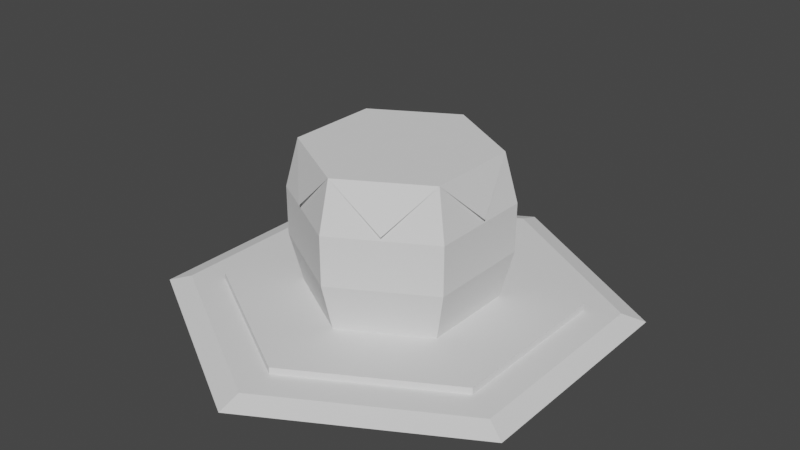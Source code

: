 # Source: workbench.blend  (saved by Blender 3.6.11; exported with 4.5.12 LTS)
import bpy
from mathutils import Matrix  # noqa: F401  (used for matrix-valued properties, if any)

bpy.ops.wm.read_factory_settings(use_empty=True)
scene = bpy.context.scene
scene.name = 'Scene'

# ---- collections
col_collection_1 = bpy.data.collections.new('Collection 1'); scene.collection.children.link(col_collection_1)

# ---- world
world_world = bpy.data.worlds.new('World'); scene.world = world_world
world_world.use_nodes = True; world_world.node_tree.nodes.clear()
_N = world_world.node_tree.nodes; _L = world_world.node_tree.links
n0 = _N.new('ShaderNodeOutputWorld'); n0.name = 'World Output'; n0.location = (300, 300)
n1 = _N.new('ShaderNodeBackground'); n1.name = 'Background'; n1.location = (10, 300)
n1.inputs[0].default_value = (0.05088, 0.05088, 0.05088, 1.0)
_L.new(n1.outputs[0], n0.inputs[0])
n0.is_active_output = True
world_world.color = (0.05088, 0.05088, 0.05088)
world_world.use_sun_shadow = False
world_world.sun_shadow_jitter_overblur = 0.0

# ---- meshes
me_cylinder_002 = bpy.data.meshes.new('Cylinder.002')
me_cylinder_002.from_pydata([(0.0, 1.0, -0.005), (0.0, 1.0, 0.005), (0.866, 0.5, -0.005), (0.866, 0.5, 0.005), (0.866, -0.5, -0.005), (0.866, -0.5, 0.005), (0.0, -1.0, -0.005), (0.0, -1.0, 0.005), (-0.866, -0.5, -0.005), (-0.866, -0.5, 0.005), (-0.866, 0.5, -0.005), (-0.866, 0.5, 0.005)], [], [(0, 1, 3, 2), (2, 3, 5, 4), (4, 5, 7, 6), (6, 7, 9, 8), (3, 1, 11, 9, 7, 5), (8, 9, 11, 10), (10, 11, 1, 0)])
_ca = me_cylinder_002.color_attributes.new('Col', 'BYTE_COLOR', 'CORNER')
_ca.data.foreach_set('color', [0.9131, 0.8469, 0.2705, 1.0, 0.9131, 0.8469, 0.2705, 1.0, 0.9131, 0.8469, 0.2705, 1.0, 0.9131, 0.8469, 0.2705, 1.0, 0.9131, 0.8469, 0.2705, 1.0, 0.9131, 0.8469, 0.2705, 1.0, 0.9131, 0.8469, 0.2705, 1.0, 0.9131, 0.8469, 0.2705, 1.0, 0.9131, 0.8469, 0.2705, 1.0, 0.9131, 0.8469, 0.2705, 1.0, 0.9131, 0.8469, 0.2705, 1.0, 0.9131, 0.8469, 0.2705, 1.0, 0.9131, 0.8469, 0.2705, 1.0, 0.9131, 0.8469, 0.2705, 1.0, 0.9131, 0.8469, 0.2705, 1.0, 0.9131, 0.8469, 0.2705, 1.0, 0.9131, 0.8469, 0.2705, 1.0, 0.9131, 0.8469, 0.2705, 1.0, 0.9131, 0.8469, 0.2705, 1.0, 0.9131, 0.8469, 0.2705, 1.0, 0.9131, 0.8469, 0.2705, 1.0, 0.9131, 0.8469, 0.2705, 1.0, 0.9131, 0.8469, 0.2705, 1.0, 0.9131, 0.8469, 0.2705, 1.0, 0.9131, 0.8469, 0.2705, 1.0, 0.9131, 0.8469, 0.2705, 1.0, 0.9131, 0.8469, 0.2705, 1.0, 0.9131, 0.8469, 0.2705, 1.0, 0.9131, 0.8469, 0.2705, 1.0, 0.9131, 0.8469, 0.2705, 1.0])
me_cylinder_002.update()
me_cylinder_003 = bpy.data.meshes.new('Cylinder.003')
me_cylinder_003.from_pydata([(0.0, 1.0, -0.005), (0.0, 0.9, 0.005), (0.866, 0.5, -0.005), (0.7794, 0.45, 0.005), (0.866, -0.5, -0.005), (0.7794, -0.45, 0.005), (0.0, -1.0, -0.005), (0.0, -0.9, 0.005), (-0.866, -0.5, -0.005), (-0.7794, -0.45, 0.005), (-0.866, 0.5, -0.005), (-0.7794, 0.45, 0.005)], [], [(0, 1, 3, 2), (2, 3, 5, 4), (4, 5, 7, 6), (6, 7, 9, 8), (3, 1, 11, 9, 7, 5), (8, 9, 11, 10), (10, 11, 1, 0)])
_ca = me_cylinder_003.color_attributes.new('Col', 'BYTE_COLOR', 'CORNER')
_ca.data.foreach_set('color', [0.1559, 0.4851, 0.2016, 1.0, 0.1559, 0.4851, 0.2016, 1.0, 0.1559, 0.4851, 0.2016, 1.0, 0.1559, 0.4851, 0.2016, 1.0, 0.1559, 0.4851, 0.2016, 1.0, 0.1559, 0.4851, 0.2016, 1.0, 0.1559, 0.4851, 0.2016, 1.0, 0.1559, 0.4851, 0.2016, 1.0, 0.1559, 0.4851, 0.2016, 1.0, 0.1559, 0.4851, 0.2016, 1.0, 0.1559, 0.4851, 0.2016, 1.0, 0.1559, 0.4851, 0.2016, 1.0, 0.1559, 0.4851, 0.2016, 1.0, 0.1559, 0.4851, 0.2016, 1.0, 0.1559, 0.4851, 0.2016, 1.0, 0.1559, 0.4851, 0.2016, 1.0, 0.1559, 0.4851, 0.2016, 1.0, 0.1559, 0.4851, 0.2016, 1.0, 0.1559, 0.4851, 0.2016, 1.0, 0.1559, 0.4851, 0.2016, 1.0, 0.1559, 0.4851, 0.2016, 1.0, 0.1559, 0.4851, 0.2016, 1.0, 0.1559, 0.4851, 0.2016, 1.0, 0.1559, 0.4851, 0.2016, 1.0, 0.1559, 0.4851, 0.2016, 1.0, 0.1559, 0.4851, 0.2016, 1.0, 0.1559, 0.4851, 0.2016, 1.0, 0.1559, 0.4851, 0.2016, 1.0, 0.1559, 0.4851, 0.2016, 1.0, 0.1559, 0.4851, 0.2016, 1.0])
me_cylinder_003.update()
me_cylinder_005 = bpy.data.meshes.new('Cylinder.005')
me_cylinder_005.from_pydata([(-0.2343, 0.2708, -3.278e-07), (-0.1172, 0.3387, -3.278e-07), (-0.1174, 0.06767, -3.278e-07), (-0.2346, 0.1353, -3.278e-07), (-0.2172, 0.1453, -3.278e-07), (-0.1174, 0.08769, -3.278e-07), (-0.01724, 0.1455, -3.278e-07), (-0.01724, 0.2608, -3.278e-07), (-0.217, 0.2608, -3.278e-07), (-0.1172, 0.3186, -3.278e-07), (0.1173, 0.06759, -3.278e-07), (-0.0002169, -0.1355, -3.278e-07), (-0.1174, -0.06785, -3.278e-07), (-0.1001, -0.05785, -3.278e-07), (-0.0002136, -0.1155, -3.278e-07), (0.09994, -0.05772, -3.278e-07), (0.09994, 0.05759, -3.278e-07), (-0.0998, 0.05759, -3.278e-07), (-2.943e-05, 0.1155, -3.278e-07), (0.0001902, 0.2707, -3.278e-07), (0.2346, 0.2707, -3.278e-07), (0.1173, 0.3386, -3.278e-07), (-0.0001069, 0.1352, -3.278e-07), (0.01726, 0.1452, -3.278e-07), (0.1171, 0.0876, -3.278e-07), (0.2172, 0.1454, -3.278e-07), (0.2172, 0.2607, -3.278e-07), (0.01751, 0.2607, -3.278e-07), (0.1173, 0.3186, -3.278e-07), (0.3519, -0.06762, -3.278e-07), (0.3519, 0.06771, -3.278e-07), (0.2346, 0.1356, -3.278e-07), (0.2344, -0.1354, -3.278e-07), (0.1172, -0.06774, -3.278e-07), (0.1346, -0.05774, -3.278e-07), (0.2344, -0.1154, -3.278e-07), (0.3346, -0.0576, -3.278e-07), (0.3346, 0.05771, -3.278e-07), (0.1348, 0.05771, -3.278e-07), (0.2346, 0.1156, -3.278e-07), (0.2346, -0.2707, -3.278e-07), (0.1171, -0.3385, -3.278e-07), (0.01725, -0.2608, -3.278e-07), (0.1171, -0.3184, -3.278e-07), (0.2172, -0.2607, -3.278e-07), (0.2172, -0.1453, -3.278e-07), (0.01751, -0.1453, -3.278e-07), (0.1173, -0.08749, -3.278e-07), (-0.2345, -0.1355, -3.278e-07), (-6.903e-05, -0.2708, -3.278e-07), (-0.1176, -0.3386, -3.278e-07), (-0.2348, -0.2709, -3.278e-07), (-0.2174, -0.2609, -3.278e-07), (-0.1176, -0.3185, -3.278e-07), (-0.01741, -0.2608, -3.278e-07), (-0.01741, -0.1455, -3.278e-07), (-0.2171, -0.1455, -3.278e-07), (-0.1174, -0.0876, -3.278e-07), (-0.3515, 0.06774, -3.278e-07), (-0.3518, -0.06771, -3.278e-07), (-0.3345, -0.05771, -3.278e-07), (-0.2346, -0.1154, -3.278e-07), (-0.1345, -0.05758, -3.278e-07), (-0.1345, 0.05773, -3.278e-07), (-0.3342, 0.05773, -3.278e-07), (-0.2344, 0.1156, -3.278e-07)], [], [(57, 55, 11, 14, 13, 12), (7, 6, 22, 19), (4, 8, 0, 3), (8, 9, 1, 0), (34, 38, 10, 16, 15, 33), (9, 7, 19, 1), (47, 45, 32, 35, 34, 33), (63, 62, 12, 13, 17, 2), (46, 47, 33, 15, 14, 11), (24, 23, 22, 18, 16, 10), (38, 39, 31, 25, 24, 10), (26, 25, 31, 20), (23, 27, 19, 22), (27, 28, 21, 19), (55, 54, 49, 42, 46, 11), (28, 26, 20, 21), (17, 18, 22, 6, 5, 2), (37, 36, 29, 30), (36, 35, 32, 29), (39, 37, 30, 31), (43, 42, 49, 41), (45, 44, 40, 32), (62, 61, 48, 56, 57, 12), (44, 43, 41, 40), (53, 52, 51, 50), (52, 56, 48, 51), (54, 53, 50, 49), (61, 60, 59, 48), (60, 64, 58, 59), (64, 65, 3, 58), (65, 63, 2, 5, 4, 3)])
_ca = me_cylinder_005.color_attributes.new('Col', 'BYTE_COLOR', 'CORNER')
_ca.data.foreach_set('color', [0.1384, 0.07819, 0.03689, 1.0, 0.1384, 0.07819, 0.03689, 1.0, 0.1384, 0.07819, 0.03689, 1.0, 0.1384, 0.07819, 0.03689, 1.0, 0.1384, 0.07819, 0.03689, 1.0, 0.1384, 0.07819, 0.03689, 1.0, 0.1384, 0.07819, 0.03689, 1.0, 0.1384, 0.07819, 0.03689, 1.0, 0.1384, 0.07819, 0.03689, 1.0, 0.1384, 0.07819, 0.03689, 1.0, 0.1384, 0.07819, 0.03689, 1.0, 0.1384, 0.07819, 0.03689, 1.0, 0.1384, 0.07819, 0.03689, 1.0, 0.1384, 0.07819, 0.03689, 1.0, 0.1384, 0.07819, 0.03689, 1.0, 0.1384, 0.07819, 0.03689, 1.0, 0.1384, 0.07819, 0.03689, 1.0, 0.1384, 0.07819, 0.03689, 1.0, 0.1384, 0.07819, 0.03689, 1.0, 0.1384, 0.07819, 0.03689, 1.0, 0.1384, 0.07819, 0.03689, 1.0, 0.1384, 0.07819, 0.03689, 1.0, 0.1384, 0.07819, 0.03689, 1.0, 0.1384, 0.07819, 0.03689, 1.0, 0.1384, 0.07819, 0.03689, 1.0, 0.1384, 0.07819, 0.03689, 1.0, 0.1384, 0.07819, 0.03689, 1.0, 0.1384, 0.07819, 0.03689, 1.0, 0.1384, 0.07819, 0.03689, 1.0, 0.1384, 0.07819, 0.03689, 1.0, 0.1384, 0.07819, 0.03689, 1.0, 0.1384, 0.07819, 0.03689, 1.0, 0.1384, 0.07819, 0.03689, 1.0, 0.1384, 0.07819, 0.03689, 1.0, 0.1384, 0.07819, 0.03689, 1.0, 0.1384, 0.07819, 0.03689, 1.0, 0.1384, 0.07819, 0.03689, 1.0, 0.1384, 0.07819, 0.03689, 1.0, 0.1384, 0.07819, 0.03689, 1.0, 0.1384, 0.07819, 0.03689, 1.0, 0.1384, 0.07819, 0.03689, 1.0, 0.1384, 0.07819, 0.03689, 1.0, 0.1384, 0.07819, 0.03689, 1.0, 0.1384, 0.07819, 0.03689, 1.0, 0.1384, 0.07819, 0.03689, 1.0, 0.1384, 0.07819, 0.03689, 1.0, 0.1384, 0.07819, 0.03689, 1.0, 0.1384, 0.07819, 0.03689, 1.0, 0.1384, 0.07819, 0.03689, 1.0, 0.1384, 0.07819, 0.03689, 1.0, 0.1384, 0.07819, 0.03689, 1.0, 0.1384, 0.07819, 0.03689, 1.0, 0.1384, 0.07819, 0.03689, 1.0, 0.1384, 0.07819, 0.03689, 1.0, 0.1384, 0.07819, 0.03689, 1.0, 0.1384, 0.07819, 0.03689, 1.0, 0.1384, 0.07819, 0.03689, 1.0, 0.1384, 0.07819, 0.03689, 1.0, 0.1384, 0.07819, 0.03689, 1.0, 0.1384, 0.07819, 0.03689, 1.0, 0.1384, 0.07819, 0.03689, 1.0, 0.1384, 0.07819, 0.03689, 1.0, 0.1384, 0.07819, 0.03689, 1.0, 0.1384, 0.07819, 0.03689, 1.0, 0.1384, 0.07819, 0.03689, 1.0, 0.1384, 0.07819, 0.03689, 1.0, 0.1384, 0.07819, 0.03689, 1.0, 0.1384, 0.07819, 0.03689, 1.0, 0.1384, 0.07819, 0.03689, 1.0, 0.1384, 0.07819, 0.03689, 1.0, 0.1384, 0.07819, 0.03689, 1.0, 0.1384, 0.07819, 0.03689, 1.0, 0.1384, 0.07819, 0.03689, 1.0, 0.1384, 0.07819, 0.03689, 1.0, 0.1384, 0.07819, 0.03689, 1.0, 0.1384, 0.07819, 0.03689, 1.0, 0.1384, 0.07819, 0.03689, 1.0, 0.1384, 0.07819, 0.03689, 1.0, 0.1384, 0.07819, 0.03689, 1.0, 0.1384, 0.07819, 0.03689, 1.0, 0.1384, 0.07819, 0.03689, 1.0, 0.1384, 0.07819, 0.03689, 1.0, 0.1384, 0.07819, 0.03689, 1.0, 0.1384, 0.07819, 0.03689, 1.0, 0.1384, 0.07819, 0.03689, 1.0, 0.1384, 0.07819, 0.03689, 1.0, 0.1384, 0.07819, 0.03689, 1.0, 0.1384, 0.07819, 0.03689, 1.0, 0.1384, 0.07819, 0.03689, 1.0, 0.1384, 0.07819, 0.03689, 1.0, 0.1384, 0.07819, 0.03689, 1.0, 0.1384, 0.07819, 0.03689, 1.0, 0.1384, 0.07819, 0.03689, 1.0, 0.1384, 0.07819, 0.03689, 1.0, 0.1384, 0.07819, 0.03689, 1.0, 0.1384, 0.07819, 0.03689, 1.0, 0.1384, 0.07819, 0.03689, 1.0, 0.1384, 0.07819, 0.03689, 1.0, 0.1384, 0.07819, 0.03689, 1.0, 0.1384, 0.07819, 0.03689, 1.0, 0.1384, 0.07819, 0.03689, 1.0, 0.1384, 0.07819, 0.03689, 1.0, 0.1384, 0.07819, 0.03689, 1.0, 0.1384, 0.07819, 0.03689, 1.0, 0.1384, 0.07819, 0.03689, 1.0, 0.1384, 0.07819, 0.03689, 1.0, 0.1384, 0.07819, 0.03689, 1.0, 0.1384, 0.07819, 0.03689, 1.0, 0.1384, 0.07819, 0.03689, 1.0, 0.1384, 0.07819, 0.03689, 1.0, 0.1384, 0.07819, 0.03689, 1.0, 0.1384, 0.07819, 0.03689, 1.0, 0.1384, 0.07819, 0.03689, 1.0, 0.1384, 0.07819, 0.03689, 1.0, 0.1384, 0.07819, 0.03689, 1.0, 0.1384, 0.07819, 0.03689, 1.0, 0.1384, 0.07819, 0.03689, 1.0, 0.1384, 0.07819, 0.03689, 1.0, 0.1384, 0.07819, 0.03689, 1.0, 0.1384, 0.07819, 0.03689, 1.0, 0.1384, 0.07819, 0.03689, 1.0, 0.1384, 0.07819, 0.03689, 1.0, 0.1384, 0.07819, 0.03689, 1.0, 0.1384, 0.07819, 0.03689, 1.0, 0.1384, 0.07819, 0.03689, 1.0, 0.1384, 0.07819, 0.03689, 1.0, 0.1384, 0.07819, 0.03689, 1.0, 0.1384, 0.07819, 0.03689, 1.0, 0.1384, 0.07819, 0.03689, 1.0, 0.1384, 0.07819, 0.03689, 1.0, 0.1384, 0.07819, 0.03689, 1.0, 0.1384, 0.07819, 0.03689, 1.0, 0.1384, 0.07819, 0.03689, 1.0, 0.1384, 0.07819, 0.03689, 1.0, 0.1384, 0.07819, 0.03689, 1.0, 0.1384, 0.07819, 0.03689, 1.0, 0.1384, 0.07819, 0.03689, 1.0, 0.1384, 0.07819, 0.03689, 1.0, 0.1384, 0.07819, 0.03689, 1.0, 0.1384, 0.07819, 0.03689, 1.0, 0.1384, 0.07819, 0.03689, 1.0, 0.1384, 0.07819, 0.03689, 1.0, 0.1384, 0.07819, 0.03689, 1.0, 0.1384, 0.07819, 0.03689, 1.0, 0.1384, 0.07819, 0.03689, 1.0, 0.1384, 0.07819, 0.03689, 1.0])
me_cylinder_005.update()
me_cylinder_009 = bpy.data.meshes.new('Cylinder.009')
me_cylinder_009.from_pydata([(0.0, 1.0, 0.2178), (1.015, 6.729e-08, 0.1533), (-3.258e-07, -1.0, 0.2178), (-0.866, 0.5, 0.2178), (0.866, 0.5, 0.2178), (-1.015, 2.654e-07, 0.1533), (-0.5077, -0.8793, 0.1533), (0.5077, -0.8793, 0.1533), (-0.866, -0.5, 0.2178), (0.5077, 0.8793, 0.1533), (0.866, -0.5, 0.2178), (-0.5077, 0.8793, 0.1533)], [], [(4, 0, 3, 8, 2, 10), (4, 10, 1), (8, 3, 5), (2, 8, 6), (10, 2, 7), (0, 4, 9), (3, 0, 11)])
_ca = me_cylinder_009.color_attributes.new('Col', 'BYTE_COLOR', 'CORNER')
_ca.data.foreach_set('color', [0.5906, 0.4735, 0.2086, 1.0, 0.5906, 0.4735, 0.2086, 1.0, 0.5906, 0.4735, 0.2086, 1.0, 0.5906, 0.4735, 0.2086, 1.0, 0.5906, 0.4735, 0.2086, 1.0, 0.5906, 0.4735, 0.2086, 1.0, 0.5906, 0.4735, 0.2086, 1.0, 0.5906, 0.4735, 0.2086, 1.0, 0.5906, 0.4735, 0.2086, 1.0, 0.5906, 0.4735, 0.2086, 1.0, 0.5906, 0.4735, 0.2086, 1.0, 0.5906, 0.4735, 0.2086, 1.0, 0.5906, 0.4735, 0.2086, 1.0, 0.5906, 0.4735, 0.2086, 1.0, 0.5906, 0.4735, 0.2086, 1.0, 0.5906, 0.4735, 0.2086, 1.0, 0.5906, 0.4735, 0.2086, 1.0, 0.5906, 0.4735, 0.2086, 1.0, 0.5906, 0.4735, 0.2086, 1.0, 0.5906, 0.4735, 0.2086, 1.0, 0.5906, 0.4735, 0.2086, 1.0, 0.5906, 0.4735, 0.2086, 1.0, 0.5906, 0.4735, 0.2086, 1.0, 0.5906, 0.4735, 0.2086, 1.0])
me_cylinder_009.update()
me_cylinder_014 = bpy.data.meshes.new('Cylinder.014')
me_cylinder_014.from_pydata([(0.866, 0.5, 0.005), (0.866, 0.5, 0.2178), (0.9847, 0.5685, 0.1468), (0.9847, -0.5685, 0.07592), (0.866, -0.43, 0.005), (0.866, 0.43, 0.005), (0.866, -0.43, 0.2178), (0.866, 0.43, 0.2178), (0.9847, 0.489, 0.07592), (0.9847, -0.489, 0.07592), (0.9847, 0.489, 0.1468), (0.9847, -0.489, 0.1468), (0.8818, 0.4379, 0.2083), (0.8818, -0.4379, 0.2083), (0.8803, 0.4372, 0.01356), (0.8803, -0.4372, 0.01356), (-0.866, -0.5, 0.005), (-0.9847, -0.5685, 0.1468), (-0.9847, 0.5685, 0.07592), (-0.8818, -0.5091, 0.2083), (-0.866, 0.43, 0.005), (-0.866, -0.43, 0.005), (-0.866, 0.43, 0.2178), (-0.866, -0.43, 0.2178), (-0.9847, -0.489, 0.07592), (-0.9847, 0.489, 0.07592), (-0.9847, -0.489, 0.1468), (-0.9847, 0.489, 0.1468), (-0.8818, -0.4379, 0.2083), (-0.8818, 0.4379, 0.2083), (-0.8803, -0.4372, 0.01356), (-0.8803, 0.4372, 0.01356), (-0.866, -0.5, 0.2178), (-0.9847, -0.5685, 0.07592), (-0.8803, -0.5083, 0.01356), (-0.8054, -0.535, 0.005), (-0.06058, -0.965, 0.005), (-0.8054, -0.535, 0.2178), (-0.06058, -0.965, 0.2178), (-0.06889, -1.097, 0.07592), (-0.9158, -0.6083, 0.07592), (-0.06889, -1.097, 0.1468), (-0.9158, -0.6083, 0.1468), (-0.06169, -0.9826, 0.2083), (-0.8201, -0.5447, 0.2083), (-0.06159, -0.981, 0.01356), (-0.8188, -0.5438, 0.01356), (0.866, -0.5, 0.005), (-2.682e-07, -1.0, 0.005), (0.866, -0.5, 0.2178), (-2.682e-07, -1.0, 0.2178), (0.9847, -0.5685, 0.1468), (-3.278e-07, -1.137, 0.1468), (-3.278e-07, -1.137, 0.07592), (0.8818, -0.5091, 0.2083), (-2.682e-07, -1.018, 0.2083), (-2.682e-07, -1.017, 0.01356), (0.8803, -0.5083, 0.01356), (0.06058, -0.965, 0.005), (0.8054, -0.535, 0.005), (0.06058, -0.965, 0.2178), (0.8054, -0.535, 0.2178), (0.9158, -0.6083, 0.07592), (0.06889, -1.097, 0.07592), (0.9158, -0.6083, 0.1468), (0.06889, -1.097, 0.1468), (0.8201, -0.5447, 0.2083), (0.06169, -0.9826, 0.2083), (0.8188, -0.5438, 0.01356), (0.06158, -0.981, 0.01356), (0.9847, 0.5685, 0.07592), (0.8818, 0.5091, 0.2083), (0.8803, 0.5083, 0.01356), (0.8054, 0.535, 0.005), (0.06058, 0.965, 0.005), (0.8054, 0.535, 0.2178), (0.06058, 0.965, 0.2178), (0.06889, 1.097, 0.07592), (0.9158, 0.6083, 0.07592), (0.06889, 1.097, 0.1468), (0.9158, 0.6083, 0.1468), (0.06169, 0.9826, 0.2083), (0.8201, 0.5447, 0.2083), (0.06159, 0.981, 0.01356), (0.8188, 0.5438, 0.01356), (-0.866, 0.5, 0.005), (-5.364e-07, 1.0, 0.005), (-0.866, 0.5, 0.2178), (-5.364e-07, 1.0, 0.2178), (-0.9847, 0.5685, 0.1468), (-5.96e-07, 1.137, 0.1468), (-5.96e-07, 1.137, 0.07592), (-0.8818, 0.5091, 0.2083), (-5.364e-07, 1.018, 0.2083), (-5.364e-07, 1.017, 0.01356), (-0.8803, 0.5083, 0.01356), (-0.06058, 0.965, 0.005), (-0.8054, 0.535, 0.005), (-0.06058, 0.965, 0.2178), (-0.8054, 0.535, 0.2178), (-0.9158, 0.6083, 0.07592), (-0.06889, 1.097, 0.07592), (-0.9158, 0.6083, 0.1468), (-0.06889, 1.097, 0.1468), (-0.8201, 0.5447, 0.2083), (-0.06169, 0.9826, 0.2083), (-0.8188, 0.5438, 0.01356), (-0.06159, 0.981, 0.01356)], [], [(12, 71, 1, 7), (14, 72, 70, 8), (8, 70, 2, 10), (10, 2, 71, 12), (5, 0, 72, 14), (47, 4, 15, 57), (4, 5, 14, 15), (51, 11, 13, 54), (3, 9, 11, 51), (57, 15, 9, 3), (54, 13, 6, 49), (13, 12, 7, 6), (28, 19, 32, 23), (30, 34, 33, 24), (24, 33, 17, 26), (26, 17, 19, 28), (21, 16, 34, 30), (85, 20, 31, 95), (20, 21, 30, 31), (89, 27, 29, 92), (18, 25, 27, 89), (95, 31, 25, 18), (92, 29, 22, 87), (29, 28, 23, 22), (43, 55, 50, 38), (45, 56, 53, 39), (39, 53, 52, 41), (41, 52, 55, 43), (36, 48, 56, 45), (16, 35, 46, 34), (35, 36, 45, 46), (17, 42, 44, 19), (33, 40, 42, 17), (34, 46, 40, 33), (19, 44, 37, 32), (44, 43, 38, 37), (66, 54, 49, 61), (68, 57, 3, 62), (62, 3, 51, 64), (64, 51, 54, 66), (59, 47, 57, 68), (48, 58, 69, 56), (58, 59, 68, 69), (52, 65, 67, 55), (53, 63, 65, 52), (56, 69, 63, 53), (55, 67, 60, 50), (67, 66, 61, 60), (81, 93, 88, 76), (83, 94, 91, 77), (77, 91, 90, 79), (79, 90, 93, 81), (74, 86, 94, 83), (0, 73, 84, 72), (73, 74, 83, 84), (2, 80, 82, 71), (70, 78, 80, 2), (72, 84, 78, 70), (71, 82, 75, 1), (82, 81, 76, 75), (104, 92, 87, 99), (106, 95, 18, 100), (100, 18, 89, 102), (102, 89, 92, 104), (97, 85, 95, 106), (86, 96, 107, 94), (96, 97, 106, 107), (90, 103, 105, 93), (91, 101, 103, 90), (94, 107, 101, 91), (93, 105, 98, 88), (105, 104, 99, 98)])
_ca = me_cylinder_014.color_attributes.new('Col', 'BYTE_COLOR', 'CORNER')
_ca.data.foreach_set('color', [0.3968, 0.3968, 0.3968, 1.0, 0.3968, 0.3968, 0.3968, 1.0, 0.3968, 0.3968, 0.3968, 1.0, 0.3968, 0.3968, 0.3968, 1.0, 0.3968, 0.3968, 0.3968, 1.0, 0.3968, 0.3968, 0.3968, 1.0, 0.3968, 0.3968, 0.3968, 1.0, 0.3968, 0.3968, 0.3968, 1.0, 0.3968, 0.3968, 0.3968, 1.0, 0.3968, 0.3968, 0.3968, 1.0, 0.3968, 0.3968, 0.3968, 1.0, 0.3968, 0.3968, 0.3968, 1.0, 0.3968, 0.3968, 0.3968, 1.0, 0.3968, 0.3968, 0.3968, 1.0, 0.3968, 0.3968, 0.3968, 1.0, 0.3968, 0.3968, 0.3968, 1.0, 0.3968, 0.3968, 0.3968, 1.0, 0.3968, 0.3968, 0.3968, 1.0, 0.3968, 0.3968, 0.3968, 1.0, 0.3968, 0.3968, 0.3968, 1.0, 0.3968, 0.3968, 0.3968, 1.0, 0.3968, 0.3968, 0.3968, 1.0, 0.3968, 0.3968, 0.3968, 1.0, 0.3968, 0.3968, 0.3968, 1.0, 0.3968, 0.3968, 0.3968, 1.0, 0.3968, 0.3968, 0.3968, 1.0, 0.3968, 0.3968, 0.3968, 1.0, 0.3968, 0.3968, 0.3968, 1.0, 0.3968, 0.3968, 0.3968, 1.0, 0.3968, 0.3968, 0.3968, 1.0, 0.3968, 0.3968, 0.3968, 1.0, 0.3968, 0.3968, 0.3968, 1.0, 0.3968, 0.3968, 0.3968, 1.0, 0.3968, 0.3968, 0.3968, 1.0, 0.3968, 0.3968, 0.3968, 1.0, 0.3968, 0.3968, 0.3968, 1.0, 0.3968, 0.3968, 0.3968, 1.0, 0.3968, 0.3968, 0.3968, 1.0, 0.3968, 0.3968, 0.3968, 1.0, 0.3968, 0.3968, 0.3968, 1.0, 0.3968, 0.3968, 0.3968, 1.0, 0.3968, 0.3968, 0.3968, 1.0, 0.3968, 0.3968, 0.3968, 1.0, 0.3968, 0.3968, 0.3968, 1.0, 0.3968, 0.3968, 0.3968, 1.0, 0.3968, 0.3968, 0.3968, 1.0, 0.3968, 0.3968, 0.3968, 1.0, 0.3968, 0.3968, 0.3968, 1.0, 0.3968, 0.3968, 0.3968, 1.0, 0.3968, 0.3968, 0.3968, 1.0, 0.3968, 0.3968, 0.3968, 1.0, 0.3968, 0.3968, 0.3968, 1.0, 0.3968, 0.3968, 0.3968, 1.0, 0.3968, 0.3968, 0.3968, 1.0, 0.3968, 0.3968, 0.3968, 1.0, 0.3968, 0.3968, 0.3968, 1.0, 0.3968, 0.3968, 0.3968, 1.0, 0.3968, 0.3968, 0.3968, 1.0, 0.3968, 0.3968, 0.3968, 1.0, 0.3968, 0.3968, 0.3968, 1.0, 0.3968, 0.3968, 0.3968, 1.0, 0.3968, 0.3968, 0.3968, 1.0, 0.3968, 0.3968, 0.3968, 1.0, 0.3968, 0.3968, 0.3968, 1.0, 0.3968, 0.3968, 0.3968, 1.0, 0.3968, 0.3968, 0.3968, 1.0, 0.3968, 0.3968, 0.3968, 1.0, 0.3968, 0.3968, 0.3968, 1.0, 0.3968, 0.3968, 0.3968, 1.0, 0.3968, 0.3968, 0.3968, 1.0, 0.3968, 0.3968, 0.3968, 1.0, 0.3968, 0.3968, 0.3968, 1.0, 0.3968, 0.3968, 0.3968, 1.0, 0.3968, 0.3968, 0.3968, 1.0, 0.3968, 0.3968, 0.3968, 1.0, 0.3968, 0.3968, 0.3968, 1.0, 0.3968, 0.3968, 0.3968, 1.0, 0.3968, 0.3968, 0.3968, 1.0, 0.3968, 0.3968, 0.3968, 1.0, 0.3968, 0.3968, 0.3968, 1.0, 0.3968, 0.3968, 0.3968, 1.0, 0.3968, 0.3968, 0.3968, 1.0, 0.3968, 0.3968, 0.3968, 1.0, 0.3968, 0.3968, 0.3968, 1.0, 0.3968, 0.3968, 0.3968, 1.0, 0.3968, 0.3968, 0.3968, 1.0, 0.3968, 0.3968, 0.3968, 1.0, 0.3968, 0.3968, 0.3968, 1.0, 0.3968, 0.3968, 0.3968, 1.0, 0.3968, 0.3968, 0.3968, 1.0, 0.3968, 0.3968, 0.3968, 1.0, 0.3968, 0.3968, 0.3968, 1.0, 0.3968, 0.3968, 0.3968, 1.0, 0.3968, 0.3968, 0.3968, 1.0, 0.3968, 0.3968, 0.3968, 1.0, 0.3968, 0.3968, 0.3968, 1.0, 0.3968, 0.3968, 0.3968, 1.0, 0.3968, 0.3968, 0.3968, 1.0, 0.3968, 0.3968, 0.3968, 1.0, 0.3968, 0.3968, 0.3968, 1.0, 0.3968, 0.3968, 0.3968, 1.0, 0.3968, 0.3968, 0.3968, 1.0, 0.3968, 0.3968, 0.3968, 1.0, 0.3968, 0.3968, 0.3968, 1.0, 0.3968, 0.3968, 0.3968, 1.0, 0.3968, 0.3968, 0.3968, 1.0, 0.3968, 0.3968, 0.3968, 1.0, 0.3968, 0.3968, 0.3968, 1.0, 0.3968, 0.3968, 0.3968, 1.0, 0.3968, 0.3968, 0.3968, 1.0, 0.3968, 0.3968, 0.3968, 1.0, 0.3968, 0.3968, 0.3968, 1.0, 0.3968, 0.3968, 0.3968, 1.0, 0.3968, 0.3968, 0.3968, 1.0, 0.3968, 0.3968, 0.3968, 1.0, 0.3968, 0.3968, 0.3968, 1.0, 0.3968, 0.3968, 0.3968, 1.0, 0.3968, 0.3968, 0.3968, 1.0, 0.3968, 0.3968, 0.3968, 1.0, 0.3968, 0.3968, 0.3968, 1.0, 0.3968, 0.3968, 0.3968, 1.0, 0.3968, 0.3968, 0.3968, 1.0, 0.3968, 0.3968, 0.3968, 1.0, 0.3968, 0.3968, 0.3968, 1.0, 0.3968, 0.3968, 0.3968, 1.0, 0.3968, 0.3968, 0.3968, 1.0, 0.3968, 0.3968, 0.3968, 1.0, 0.3968, 0.3968, 0.3968, 1.0, 0.3968, 0.3968, 0.3968, 1.0, 0.3968, 0.3968, 0.3968, 1.0, 0.3968, 0.3968, 0.3968, 1.0, 0.3968, 0.3968, 0.3968, 1.0, 0.3968, 0.3968, 0.3968, 1.0, 0.3968, 0.3968, 0.3968, 1.0, 0.3968, 0.3968, 0.3968, 1.0, 0.3968, 0.3968, 0.3968, 1.0, 0.3968, 0.3968, 0.3968, 1.0, 0.3968, 0.3968, 0.3968, 1.0, 0.3968, 0.3968, 0.3968, 1.0, 0.3968, 0.3968, 0.3968, 1.0, 0.3968, 0.3968, 0.3968, 1.0, 0.3968, 0.3968, 0.3968, 1.0, 0.3968, 0.3968, 0.3968, 1.0, 0.3968, 0.3968, 0.3968, 1.0, 0.3968, 0.3968, 0.3968, 1.0, 0.3968, 0.3968, 0.3968, 1.0, 0.3968, 0.3968, 0.3968, 1.0, 0.3968, 0.3968, 0.3968, 1.0, 0.3968, 0.3968, 0.3968, 1.0, 0.3968, 0.3968, 0.3968, 1.0, 0.3968, 0.3968, 0.3968, 1.0, 0.3968, 0.3968, 0.3968, 1.0, 0.3968, 0.3968, 0.3968, 1.0, 0.3968, 0.3968, 0.3968, 1.0, 0.3968, 0.3968, 0.3968, 1.0, 0.3968, 0.3968, 0.3968, 1.0, 0.3968, 0.3968, 0.3968, 1.0, 0.3968, 0.3968, 0.3968, 1.0, 0.3968, 0.3968, 0.3968, 1.0, 0.3968, 0.3968, 0.3968, 1.0, 0.3968, 0.3968, 0.3968, 1.0, 0.3968, 0.3968, 0.3968, 1.0, 0.3968, 0.3968, 0.3968, 1.0, 0.3968, 0.3968, 0.3968, 1.0, 0.3968, 0.3968, 0.3968, 1.0, 0.3968, 0.3968, 0.3968, 1.0, 0.3968, 0.3968, 0.3968, 1.0, 0.3968, 0.3968, 0.3968, 1.0, 0.3968, 0.3968, 0.3968, 1.0, 0.3968, 0.3968, 0.3968, 1.0, 0.3968, 0.3968, 0.3968, 1.0, 0.3968, 0.3968, 0.3968, 1.0, 0.3968, 0.3968, 0.3968, 1.0, 0.3968, 0.3968, 0.3968, 1.0, 0.3968, 0.3968, 0.3968, 1.0, 0.3968, 0.3968, 0.3968, 1.0, 0.3968, 0.3968, 0.3968, 1.0, 0.3968, 0.3968, 0.3968, 1.0, 0.3968, 0.3968, 0.3968, 1.0, 0.3968, 0.3968, 0.3968, 1.0, 0.3968, 0.3968, 0.3968, 1.0, 0.3968, 0.3968, 0.3968, 1.0, 0.3968, 0.3968, 0.3968, 1.0, 0.3968, 0.3968, 0.3968, 1.0, 0.3968, 0.3968, 0.3968, 1.0, 0.3968, 0.3968, 0.3968, 1.0, 0.3968, 0.3968, 0.3968, 1.0, 0.3968, 0.3968, 0.3968, 1.0, 0.3968, 0.3968, 0.3968, 1.0, 0.3968, 0.3968, 0.3968, 1.0, 0.3968, 0.3968, 0.3968, 1.0, 0.3968, 0.3968, 0.3968, 1.0, 0.3968, 0.3968, 0.3968, 1.0, 0.3968, 0.3968, 0.3968, 1.0, 0.3968, 0.3968, 0.3968, 1.0, 0.3968, 0.3968, 0.3968, 1.0, 0.3968, 0.3968, 0.3968, 1.0, 0.3968, 0.3968, 0.3968, 1.0, 0.3968, 0.3968, 0.3968, 1.0, 0.3968, 0.3968, 0.3968, 1.0, 0.3968, 0.3968, 0.3968, 1.0, 0.3968, 0.3968, 0.3968, 1.0, 0.3968, 0.3968, 0.3968, 1.0, 0.3968, 0.3968, 0.3968, 1.0, 0.3968, 0.3968, 0.3968, 1.0, 0.3968, 0.3968, 0.3968, 1.0, 0.3968, 0.3968, 0.3968, 1.0, 0.3968, 0.3968, 0.3968, 1.0, 0.3968, 0.3968, 0.3968, 1.0, 0.3968, 0.3968, 0.3968, 1.0, 0.3968, 0.3968, 0.3968, 1.0, 0.3968, 0.3968, 0.3968, 1.0, 0.3968, 0.3968, 0.3968, 1.0, 0.3968, 0.3968, 0.3968, 1.0, 0.3968, 0.3968, 0.3968, 1.0, 0.3968, 0.3968, 0.3968, 1.0, 0.3968, 0.3968, 0.3968, 1.0, 0.3968, 0.3968, 0.3968, 1.0, 0.3968, 0.3968, 0.3968, 1.0, 0.3968, 0.3968, 0.3968, 1.0, 0.3968, 0.3968, 0.3968, 1.0, 0.3968, 0.3968, 0.3968, 1.0, 0.3968, 0.3968, 0.3968, 1.0, 0.3968, 0.3968, 0.3968, 1.0, 0.3968, 0.3968, 0.3968, 1.0, 0.3968, 0.3968, 0.3968, 1.0, 0.3968, 0.3968, 0.3968, 1.0, 0.3968, 0.3968, 0.3968, 1.0, 0.3968, 0.3968, 0.3968, 1.0, 0.3968, 0.3968, 0.3968, 1.0, 0.3968, 0.3968, 0.3968, 1.0, 0.3968, 0.3968, 0.3968, 1.0, 0.3968, 0.3968, 0.3968, 1.0, 0.3968, 0.3968, 0.3968, 1.0, 0.3968, 0.3968, 0.3968, 1.0, 0.3968, 0.3968, 0.3968, 1.0, 0.3968, 0.3968, 0.3968, 1.0, 0.3968, 0.3968, 0.3968, 1.0, 0.3968, 0.3968, 0.3968, 1.0, 0.3968, 0.3968, 0.3968, 1.0, 0.3968, 0.3968, 0.3968, 1.0, 0.3968, 0.3968, 0.3968, 1.0, 0.3968, 0.3968, 0.3968, 1.0, 0.3968, 0.3968, 0.3968, 1.0, 0.3968, 0.3968, 0.3968, 1.0, 0.3968, 0.3968, 0.3968, 1.0, 0.3968, 0.3968, 0.3968, 1.0, 0.3968, 0.3968, 0.3968, 1.0, 0.3968, 0.3968, 0.3968, 1.0, 0.3968, 0.3968, 0.3968, 1.0, 0.3968, 0.3968, 0.3968, 1.0, 0.3968, 0.3968, 0.3968, 1.0, 0.3968, 0.3968, 0.3968, 1.0, 0.3968, 0.3968, 0.3968, 1.0, 0.3968, 0.3968, 0.3968, 1.0, 0.3968, 0.3968, 0.3968, 1.0, 0.3968, 0.3968, 0.3968, 1.0, 0.3968, 0.3968, 0.3968, 1.0, 0.3968, 0.3968, 0.3968, 1.0, 0.3968, 0.3968, 0.3968, 1.0, 0.3968, 0.3968, 0.3968, 1.0, 0.3968, 0.3968, 0.3968, 1.0, 0.3968, 0.3968, 0.3968, 1.0, 0.3968, 0.3968, 0.3968, 1.0, 0.3968, 0.3968, 0.3968, 1.0, 0.3968, 0.3968, 0.3968, 1.0, 0.3968, 0.3968, 0.3968, 1.0, 0.3968, 0.3968, 0.3968, 1.0, 0.3968, 0.3968, 0.3968, 1.0, 0.3968, 0.3968, 0.3968, 1.0, 0.3968, 0.3968, 0.3968, 1.0, 0.3968, 0.3968, 0.3968, 1.0, 0.3968, 0.3968, 0.3968, 1.0, 0.3968, 0.3968, 0.3968, 1.0, 0.3968, 0.3968, 0.3968, 1.0, 0.3968, 0.3968, 0.3968, 1.0, 0.3968, 0.3968, 0.3968, 1.0, 0.3968, 0.3968, 0.3968, 1.0, 0.3968, 0.3968, 0.3968, 1.0, 0.3968, 0.3968, 0.3968, 1.0, 0.3968, 0.3968, 0.3968, 1.0, 0.3968, 0.3968, 0.3968, 1.0, 0.3968, 0.3968, 0.3968, 1.0, 0.3968, 0.3968, 0.3968, 1.0, 0.3968, 0.3968, 0.3968, 1.0, 0.3968, 0.3968, 0.3968, 1.0, 0.3968, 0.3968, 0.3968, 1.0, 0.3968, 0.3968, 0.3968, 1.0])
me_cylinder_014.update()
me_cylinder_017 = bpy.data.meshes.new('Cylinder.017')
me_cylinder_017.from_pydata([(0.9847, 0.489, 0.07592), (0.9847, -0.489, 0.07592), (0.9847, 0.489, 0.1468), (0.9847, -0.489, 0.1468), (0.8818, 0.4379, 0.2083), (0.8818, -0.4379, 0.2083), (0.8803, 0.4372, 0.01356), (0.8803, -0.4372, 0.01356), (-0.9847, -0.489, 0.07592), (-0.9847, 0.489, 0.07592), (-0.9847, -0.489, 0.1468), (-0.9847, 0.489, 0.1468), (-0.8818, -0.4379, 0.2083), (-0.8818, 0.4379, 0.2083), (-0.8803, -0.4372, 0.01356), (-0.8803, 0.4372, 0.01356), (-0.06889, -1.097, 0.07592), (-0.9158, -0.6083, 0.07592), (-0.06889, -1.097, 0.1468), (-0.9158, -0.6083, 0.1468), (-0.06169, -0.9826, 0.2083), (-0.8201, -0.5447, 0.2083), (-0.06159, -0.981, 0.01356), (-0.8188, -0.5438, 0.01356), (0.9158, -0.6083, 0.07592), (0.06889, -1.097, 0.07592), (0.9158, -0.6083, 0.1468), (0.06889, -1.097, 0.1468), (0.8201, -0.5447, 0.2083), (0.06169, -0.9826, 0.2083), (0.8188, -0.5438, 0.01356), (0.06158, -0.981, 0.01356), (0.06889, 1.097, 0.07592), (0.9158, 0.6083, 0.07592), (0.06889, 1.097, 0.1468), (0.9158, 0.6083, 0.1468), (0.06169, 0.9826, 0.2083), (0.8201, 0.5447, 0.2083), (0.06159, 0.981, 0.01356), (0.8188, 0.5438, 0.01356), (-0.9158, 0.6083, 0.07592), (-0.06889, 1.097, 0.07592), (-0.9158, 0.6083, 0.1468), (-0.06889, 1.097, 0.1468), (-0.8201, 0.5447, 0.2083), (-0.06169, 0.9826, 0.2083), (-0.8188, 0.5438, 0.01356), (-0.06159, 0.981, 0.01356)], [], [(3, 2, 4, 5), (1, 0, 2, 3), (7, 6, 0, 1), (11, 10, 12, 13), (9, 8, 10, 11), (15, 14, 8, 9), (19, 18, 20, 21), (17, 16, 18, 19), (23, 22, 16, 17), (27, 26, 28, 29), (25, 24, 26, 27), (31, 30, 24, 25), (35, 34, 36, 37), (33, 32, 34, 35), (39, 38, 32, 33), (43, 42, 44, 45), (41, 40, 42, 43), (47, 46, 40, 41)])
_ca = me_cylinder_017.color_attributes.new('Col', 'BYTE_COLOR', 'CORNER')
_ca.data.foreach_set('color', [0.1384, 0.07819, 0.03689, 1.0, 0.1384, 0.07819, 0.03689, 1.0, 0.1384, 0.07819, 0.03689, 1.0, 0.1384, 0.07819, 0.03689, 1.0, 0.1384, 0.07819, 0.03689, 1.0, 0.1384, 0.07819, 0.03689, 1.0, 0.1384, 0.07819, 0.03689, 1.0, 0.1384, 0.07819, 0.03689, 1.0, 0.1384, 0.07819, 0.03689, 1.0, 0.1384, 0.07819, 0.03689, 1.0, 0.1384, 0.07819, 0.03689, 1.0, 0.1384, 0.07819, 0.03689, 1.0, 0.1384, 0.07819, 0.03689, 1.0, 0.1384, 0.07819, 0.03689, 1.0, 0.1384, 0.07819, 0.03689, 1.0, 0.1384, 0.07819, 0.03689, 1.0, 0.1384, 0.07819, 0.03689, 1.0, 0.1384, 0.07819, 0.03689, 1.0, 0.1384, 0.07819, 0.03689, 1.0, 0.1384, 0.07819, 0.03689, 1.0, 0.1384, 0.07819, 0.03689, 1.0, 0.1384, 0.07819, 0.03689, 1.0, 0.1384, 0.07819, 0.03689, 1.0, 0.1384, 0.07819, 0.03689, 1.0, 0.1384, 0.07819, 0.03689, 1.0, 0.1384, 0.07819, 0.03689, 1.0, 0.1384, 0.07819, 0.03689, 1.0, 0.1384, 0.07819, 0.03689, 1.0, 0.1384, 0.07819, 0.03689, 1.0, 0.1384, 0.07819, 0.03689, 1.0, 0.1384, 0.07819, 0.03689, 1.0, 0.1384, 0.07819, 0.03689, 1.0, 0.1384, 0.07819, 0.03689, 1.0, 0.1384, 0.07819, 0.03689, 1.0, 0.1384, 0.07819, 0.03689, 1.0, 0.1384, 0.07819, 0.03689, 1.0, 0.1384, 0.07819, 0.03689, 1.0, 0.1384, 0.07819, 0.03689, 1.0, 0.1384, 0.07819, 0.03689, 1.0, 0.1384, 0.07819, 0.03689, 1.0, 0.1384, 0.07819, 0.03689, 1.0, 0.1384, 0.07819, 0.03689, 1.0, 0.1384, 0.07819, 0.03689, 1.0, 0.1384, 0.07819, 0.03689, 1.0, 0.1384, 0.07819, 0.03689, 1.0, 0.1384, 0.07819, 0.03689, 1.0, 0.1384, 0.07819, 0.03689, 1.0, 0.1384, 0.07819, 0.03689, 1.0, 0.1384, 0.07819, 0.03689, 1.0, 0.1384, 0.07819, 0.03689, 1.0, 0.1384, 0.07819, 0.03689, 1.0, 0.1384, 0.07819, 0.03689, 1.0, 0.1384, 0.07819, 0.03689, 1.0, 0.1384, 0.07819, 0.03689, 1.0, 0.1384, 0.07819, 0.03689, 1.0, 0.1384, 0.07819, 0.03689, 1.0, 0.1384, 0.07819, 0.03689, 1.0, 0.1384, 0.07819, 0.03689, 1.0, 0.1384, 0.07819, 0.03689, 1.0, 0.1384, 0.07819, 0.03689, 1.0, 0.1384, 0.07819, 0.03689, 1.0, 0.1384, 0.07819, 0.03689, 1.0, 0.1384, 0.07819, 0.03689, 1.0, 0.1384, 0.07819, 0.03689, 1.0, 0.1384, 0.07819, 0.03689, 1.0, 0.1384, 0.07819, 0.03689, 1.0, 0.1384, 0.07819, 0.03689, 1.0, 0.1384, 0.07819, 0.03689, 1.0, 0.1384, 0.07819, 0.03689, 1.0, 0.1384, 0.07819, 0.03689, 1.0, 0.1384, 0.07819, 0.03689, 1.0, 0.1384, 0.07819, 0.03689, 1.0])
me_cylinder_017.update()

# ---- objects
ob_1_top = bpy.data.objects.new('1-top', me_cylinder_002)
ob_0_base = bpy.data.objects.new('0-base', me_cylinder_003)
ob_2_pattern = bpy.data.objects.new('2-pattern', me_cylinder_005)
ob_2_workmat = bpy.data.objects.new('2-workmat', me_cylinder_009)
ob_2_barrel_spine = bpy.data.objects.new('2-barrel-spine', me_cylinder_014)
ob_2_barrel_planks = bpy.data.objects.new('2-barrel-planks', me_cylinder_017)

# ---- transforms, parenting, visibility, modifiers, constraints
ob_1_top.location = (0.0, 0.0, 0.045)
ob_1_top.scale = (0.75, 0.75, 3.0)
ob_0_base.location = (0.0, 0.0, 0.015)
ob_0_base.scale = (1.0, 1.0, 3.0)
ob_2_pattern.location = (-8.014e-05, 6.802e-05, 0.6999)
ob_2_pattern.scale = (0.81, 0.81, 0.9)
ob_2_workmat.location = (0.0, 0.0, 0.04595)
ob_2_workmat.rotation_euler = (0.0, -0.0, 3.142)
ob_2_workmat.scale = (0.4068, 0.4068, 3.0)
ob_2_barrel_spine.location = (0.0, 0.0, 0.045)
ob_2_barrel_spine.rotation_euler = (0.0, -0.0, 3.142)
ob_2_barrel_spine.scale = (0.4068, 0.4068, 3.0)
ob_2_barrel_planks.location = (0.0, 0.0, 0.045)
ob_2_barrel_planks.rotation_euler = (0.0, -0.0, 3.142)
ob_2_barrel_planks.scale = (0.4068, 0.4068, 3.0)

# ---- collection membership
col_collection_1.objects.link(ob_1_top)
col_collection_1.objects.link(ob_0_base)
col_collection_1.objects.link(ob_2_pattern)
col_collection_1.objects.link(ob_2_workmat)
col_collection_1.objects.link(ob_2_barrel_spine)
col_collection_1.objects.link(ob_2_barrel_planks)

# ---- scene / render settings (as saved in the file)
scene.frame_start = 1; scene.frame_end = 250; scene.frame_set(0)
scene.render.engine = 'BLENDER_EEVEE_NEXT'
scene.cycles.sampling_pattern = 'TABULATED_SOBOL'
scene.cycles.use_light_tree = False
scene.view_settings.view_transform = 'Filmic'
bpy.context.view_layer.update()

# ---- added for rendering (the .blend has no active camera and no usable light): camera, sun
cam_auto = bpy.data.cameras.new('AutoCamera')
cam_auto.lens = 50.0
cam_auto.sensor_width = 36.0
cam_auto.clip_end = 1000.0
ob_auto_camera = bpy.data.objects.new('AutoCamera', cam_auto)
scene.collection.objects.link(ob_auto_camera)
ob_auto_camera.location = (2.53211, -3.03853, 2.37563)
ob_auto_camera.rotation_euler = (1.09748, -7.21219e-08, 0.694738)
scene.camera = ob_auto_camera
light_auto_sun = bpy.data.lights.new('AutoSun', 'SUN')
light_auto_sun.energy = 3.0
light_auto_sun.angle = 0.0523599
ob_auto_sun = bpy.data.objects.new('AutoSun', light_auto_sun)
scene.collection.objects.link(ob_auto_sun)
ob_auto_sun.rotation_euler = (0.872665, 0.174533, 0.523599)
bpy.context.view_layer.update()
